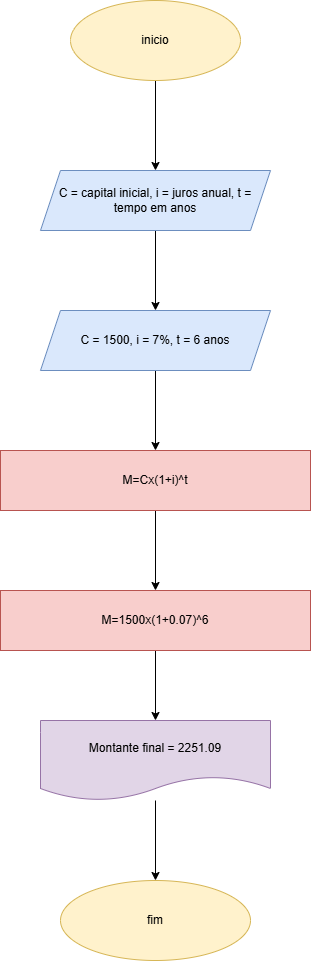

The diagram above was exported from draw.io. Its source (the exported page's mxGraphModel, read from the mxfile embedded in the PNG):
<mxGraphModel dx="701" dy="425" grid="1" gridSize="10" guides="1" tooltips="1" connect="1" arrows="1" fold="1" page="1" pageScale="1" pageWidth="827" pageHeight="1169" math="0" shadow="0">
  <root>
    <mxCell id="0" />
    <mxCell id="1" parent="0" />
    <mxCell id="1IBPDYyYN0C-RRPe9Dn--5" value="" style="edgeStyle=orthogonalEdgeStyle;rounded=0;orthogonalLoop=1;jettySize=auto;html=1;" parent="1" source="1IBPDYyYN0C-RRPe9Dn--1" target="1IBPDYyYN0C-RRPe9Dn--4" edge="1">
      <mxGeometry relative="1" as="geometry" />
    </mxCell>
    <mxCell id="1IBPDYyYN0C-RRPe9Dn--1" value="inicio" style="ellipse;whiteSpace=wrap;html=1;fillColor=#fff2cc;strokeColor=#d6b656;" parent="1" vertex="1">
      <mxGeometry x="280" y="40" width="170" height="80" as="geometry" />
    </mxCell>
    <mxCell id="1IBPDYyYN0C-RRPe9Dn--7" value="" style="edgeStyle=orthogonalEdgeStyle;rounded=0;orthogonalLoop=1;jettySize=auto;html=1;" parent="1" source="1IBPDYyYN0C-RRPe9Dn--4" target="1IBPDYyYN0C-RRPe9Dn--6" edge="1">
      <mxGeometry relative="1" as="geometry" />
    </mxCell>
    <mxCell id="1IBPDYyYN0C-RRPe9Dn--4" value="C = capital inicial, i = juros anual, t = tempo em anos" style="shape=parallelogram;perimeter=parallelogramPerimeter;whiteSpace=wrap;html=1;fixedSize=1;fillColor=#dae8fc;strokeColor=#6c8ebf;" parent="1" vertex="1">
      <mxGeometry x="250" y="210" width="230" height="60" as="geometry" />
    </mxCell>
    <mxCell id="cxJ6TwMYRV_0qN2tPlys-2" value="" style="edgeStyle=orthogonalEdgeStyle;rounded=0;orthogonalLoop=1;jettySize=auto;html=1;" edge="1" parent="1" source="1IBPDYyYN0C-RRPe9Dn--6" target="cxJ6TwMYRV_0qN2tPlys-1">
      <mxGeometry relative="1" as="geometry" />
    </mxCell>
    <mxCell id="1IBPDYyYN0C-RRPe9Dn--6" value="C = 1500, i = 7%, t = 6 anos" style="shape=parallelogram;perimeter=parallelogramPerimeter;whiteSpace=wrap;html=1;fixedSize=1;fillColor=#dae8fc;strokeColor=#6c8ebf;" parent="1" vertex="1">
      <mxGeometry x="250" y="350" width="230" height="60" as="geometry" />
    </mxCell>
    <mxCell id="cxJ6TwMYRV_0qN2tPlys-4" value="" style="edgeStyle=orthogonalEdgeStyle;rounded=0;orthogonalLoop=1;jettySize=auto;html=1;" edge="1" parent="1" source="cxJ6TwMYRV_0qN2tPlys-1" target="cxJ6TwMYRV_0qN2tPlys-3">
      <mxGeometry relative="1" as="geometry" />
    </mxCell>
    <mxCell id="cxJ6TwMYRV_0qN2tPlys-1" value="M=Cx(1+i)^t" style="whiteSpace=wrap;html=1;fillColor=#f8cecc;strokeColor=#b85450;" vertex="1" parent="1">
      <mxGeometry x="210" y="490" width="310" height="60" as="geometry" />
    </mxCell>
    <mxCell id="cxJ6TwMYRV_0qN2tPlys-6" value="" style="edgeStyle=orthogonalEdgeStyle;rounded=0;orthogonalLoop=1;jettySize=auto;html=1;" edge="1" parent="1" source="cxJ6TwMYRV_0qN2tPlys-3" target="cxJ6TwMYRV_0qN2tPlys-5">
      <mxGeometry relative="1" as="geometry" />
    </mxCell>
    <mxCell id="cxJ6TwMYRV_0qN2tPlys-3" value="M=1500x(1+0.07)^6" style="whiteSpace=wrap;html=1;fillColor=#f8cecc;strokeColor=#b85450;" vertex="1" parent="1">
      <mxGeometry x="210" y="630" width="310" height="60" as="geometry" />
    </mxCell>
    <mxCell id="cxJ6TwMYRV_0qN2tPlys-8" value="" style="edgeStyle=orthogonalEdgeStyle;rounded=0;orthogonalLoop=1;jettySize=auto;html=1;" edge="1" parent="1" source="cxJ6TwMYRV_0qN2tPlys-5" target="cxJ6TwMYRV_0qN2tPlys-7">
      <mxGeometry relative="1" as="geometry" />
    </mxCell>
    <mxCell id="cxJ6TwMYRV_0qN2tPlys-5" value="Montante final = 2251.09" style="shape=document;whiteSpace=wrap;html=1;boundedLbl=1;fillColor=#e1d5e7;strokeColor=#9673a6;" vertex="1" parent="1">
      <mxGeometry x="250" y="760" width="230" height="80" as="geometry" />
    </mxCell>
    <mxCell id="cxJ6TwMYRV_0qN2tPlys-7" value="fim" style="ellipse;whiteSpace=wrap;html=1;fillColor=#fff2cc;strokeColor=#d6b656;" vertex="1" parent="1">
      <mxGeometry x="270" y="920" width="190" height="80" as="geometry" />
    </mxCell>
  </root>
</mxGraphModel>